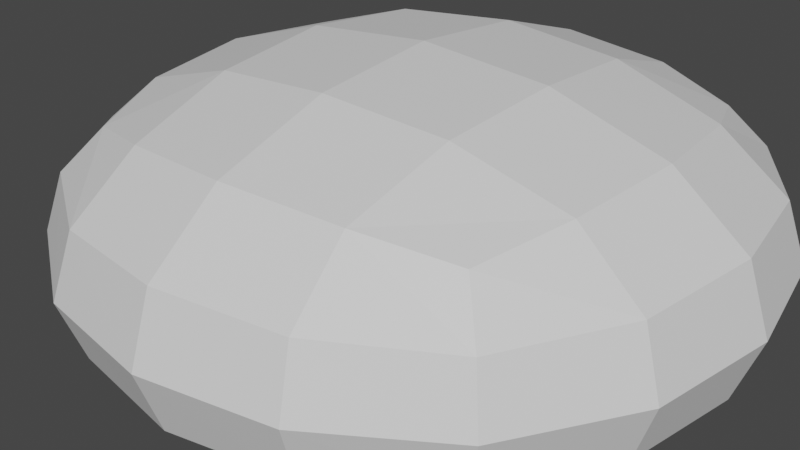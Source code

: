 # Source: rock2.blend  (saved by Blender 3.6.11; exported with 4.5.12 LTS)
import bpy
from mathutils import Matrix  # noqa: F401  (used for matrix-valued properties, if any)

bpy.ops.wm.read_factory_settings(use_empty=True)
scene = bpy.context.scene
scene.name = 'Scene'

# ---- collections
col_collection = bpy.data.collections.new('Collection'); scene.collection.children.link(col_collection)

# ---- materials (node trees are filled in below, after node groups)
mat_material = bpy.data.materials.new('Material')
mat_material.alpha_threshold = 0.0
mat_material.use_transparent_shadow = False
mat_material.roughness = 0.5
mat_material.line_color = (0.0, 0.0, 0.0, 1.0)

# ---- material node trees
mat_material.use_nodes = True; mat_material.node_tree.nodes.clear()
_N = mat_material.node_tree.nodes; _L = mat_material.node_tree.links
n0 = _N.new('ShaderNodeOutputMaterial'); n0.name = 'Material Output'; n0.location = (300, 300)
n1 = _N.new('ShaderNodeBsdfPrincipled'); n1.name = 'Principled BSDF'; n1.location = (10, 300)
n1.distribution = 'GGX'
n1.subsurface_method = 'RANDOM_WALK_SKIN'
n1.inputs[3].default_value = 1.45
n1.inputs[27].default_value = (0.0, 0.0, 0.0, 1.0)
n1.inputs[28].default_value = 1.0
_L.new(n1.outputs[0], n0.inputs[0])
n0.is_active_output = True

# ---- world
world_world = bpy.data.worlds.new('World'); scene.world = world_world
world_world.use_nodes = True; world_world.node_tree.nodes.clear()
_N = world_world.node_tree.nodes; _L = world_world.node_tree.links
n0 = _N.new('ShaderNodeOutputWorld'); n0.name = 'World Output'; n0.location = (300, 300)
n1 = _N.new('ShaderNodeBackground'); n1.name = 'Background'; n1.location = (10, 300)
n1.inputs[0].default_value = (0.05088, 0.05088, 0.05088, 1.0)
_L.new(n1.outputs[0], n0.inputs[0])
n0.is_active_output = True
world_world.color = (0.05088, 0.05088, 0.05088)
world_world.use_sun_shadow = False
world_world.sun_shadow_jitter_overblur = 0.0

# ---- meshes
me_cube = bpy.data.meshes.new('Cube')
me_cube.from_pydata([(1.0, 1.0, 1.0), (1.0, 1.0, -1.0), (1.0, -1.0, 1.0), (1.0, -1.0, -1.0), (-1.0, 1.0, 1.0), (-1.0, 1.0, -1.0), (-1.0, -1.0, 1.0), (-1.0, -1.0, -1.0)], [], [(0, 4, 6, 2), (3, 2, 6, 7), (7, 6, 4, 5), (5, 1, 3, 7), (1, 0, 2, 3), (5, 4, 0, 1)])
_uv = me_cube.uv_layers.new(name='UVMap')
_uv.uv.foreach_set('vector', [0.625, 0.5, 0.875, 0.5, 0.875, 0.75, 0.625, 0.75, 0.375, 0.75, 0.625, 0.75, 0.625, 1.0, 0.375, 1.0, 0.375, 0.0, 0.625, 0.0, 0.625, 0.25, 0.375, 0.25, 0.125, 0.5, 0.375, 0.5, 0.375, 0.75, 0.125, 0.75, 0.375, 0.5, 0.625, 0.5, 0.625, 0.75, 0.375, 0.75, 0.375, 0.25, 0.625, 0.25, 0.625, 0.5, 0.375, 0.5])
me_cube.materials.append(mat_material)
me_cube.use_mirror_vertex_groups = False
me_cube.update()

# ---- objects
ob_cube = bpy.data.objects.new('Cube', me_cube)

# ---- transforms, parenting, visibility, modifiers, constraints
ob_cube.location = (0.0, 0.0, 0.0)
ob_cube.scale = (4.0, 4.0, 2.0)
ob_cube.lock_rotations_4d = False
ob_cube.empty_display_type = 'ARROWS'
ob_cube.lineart.crease_threshold = 0.0
_m = ob_cube.modifiers.new('Subdivision', 'SUBSURF')
_m.levels = 2
_m = ob_cube.modifiers.new('Displace', 'DISPLACE')

# ---- collection membership
col_collection.objects.link(ob_cube)

# ---- scene / render settings (as saved in the file)
scene.frame_start = 1; scene.frame_end = 250; scene.frame_set(1)
scene.render.engine = 'BLENDER_EEVEE_NEXT'
scene.cycles.sampling_pattern = 'TABULATED_SOBOL'
scene.view_settings.view_transform = 'Filmic'
bpy.context.view_layer.update()

# ---- added for rendering (the .blend has no active camera and no usable light): camera, sun
cam_auto = bpy.data.cameras.new('AutoCamera')
cam_auto.lens = 50.0
cam_auto.sensor_width = 36.0
cam_auto.clip_end = 1000.0
ob_auto_camera = bpy.data.objects.new('AutoCamera', cam_auto)
scene.collection.objects.link(ob_auto_camera)
ob_auto_camera.location = (9.18917, -11.5415, 7.38414)
ob_auto_camera.rotation_euler = (1.09748, -7.21219e-08, 0.694738)
scene.camera = ob_auto_camera
light_auto_sun = bpy.data.lights.new('AutoSun', 'SUN')
light_auto_sun.energy = 3.0
light_auto_sun.angle = 0.0523599
ob_auto_sun = bpy.data.objects.new('AutoSun', light_auto_sun)
scene.collection.objects.link(ob_auto_sun)
ob_auto_sun.rotation_euler = (0.872665, 0.174533, 0.523599)
bpy.context.view_layer.update()
